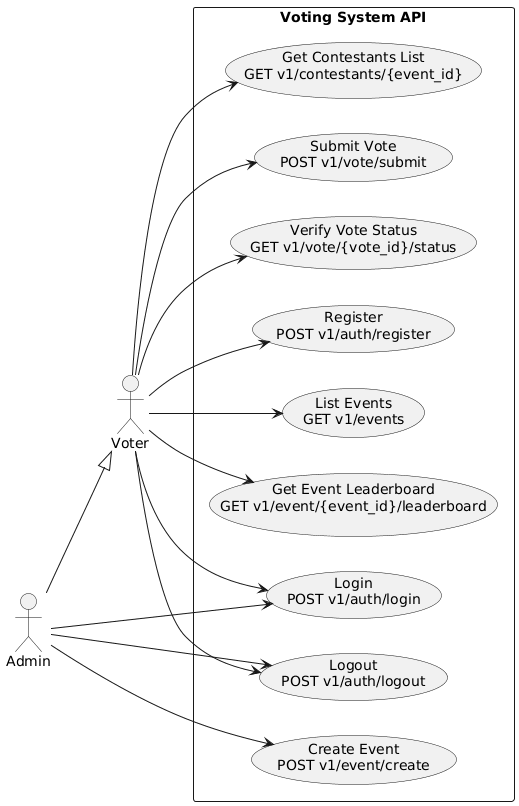

The diagram above was rendered by PlantUML. Its source (embedded in the PNG):
@startuml
left to right direction

actor "Voter" as voter
actor "Admin" as admin

rectangle "Voting System API" {
  usecase "Register\nPOST v1/auth/register" as UC1
  usecase "Login\nPOST v1/auth/login" as UC2
  usecase "Logout\nPOST v1/auth/logout" as UC3
  usecase "List Events\nGET v1/events" as UC4
  usecase "Create Event\nPOST v1/event/create" as UC5
  usecase "Get Event Leaderboard\nGET v1/event/{event_id}/leaderboard" as UC6
  usecase "Get Contestants List\nGET v1/contestants/{event_id}" as UC7
  usecase "Submit Vote\nPOST v1/vote/submit" as UC8
  usecase "Verify Vote Status\nGET v1/vote/{vote_id}/status" as UC9
}

voter --> UC1
voter --> UC2
voter --> UC3
voter --> UC4
voter --> UC6
voter --> UC7
voter --> UC8
voter --> UC9

admin --> UC2
admin --> UC3
admin --> UC5

admin --|> voter
@enduml